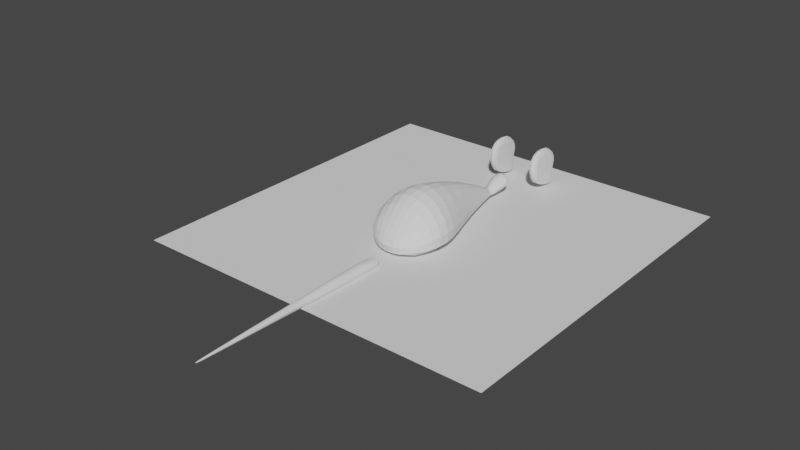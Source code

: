 # Source: rat.blend  (saved by Blender 3.5.10; exported with 4.5.12 LTS)
import bpy
from mathutils import Matrix  # noqa: F401  (used for matrix-valued properties, if any)

bpy.ops.wm.read_factory_settings(use_empty=True)
scene = bpy.context.scene
scene.name = 'Scene'

# ---- collections
col_collection = bpy.data.collections.new('Collection'); scene.collection.children.link(col_collection)

# ---- node groups
ng_auto_smooth = bpy.data.node_groups.new('Auto Smooth', 'GeometryNodeTree')
_s = ng_auto_smooth.interface.new_socket(name='Geometry', in_out='OUTPUT', socket_type='NodeSocketGeometry')
_s = ng_auto_smooth.interface.new_socket(name='Geometry', in_out='INPUT', socket_type='NodeSocketGeometry')
_s = ng_auto_smooth.interface.new_socket(name='Angle', in_out='INPUT', socket_type='NodeSocketFloat')
_s.subtype = 'ANGLE'
_s.min_value = 0.0
_s.max_value = 3.142
ng_auto_smooth.is_modifier = True
_N = ng_auto_smooth.nodes; _L = ng_auto_smooth.links
n0 = _N.new('NodeGroupOutput'); n0.name = 'Group Output'; n0.location = (480, -100)
n1 = _N.new('NodeGroupInput'); n1.name = 'Group Input'; n1.location = (-420, -300)
n2 = _N.new('NodeGroupInput'); n2.name = 'Group Input.001'; n2.location = (-60, -100)
n3 = _N.new('GeometryNodeSetShadeSmooth'); n3.name = 'Set Shade Smooth'; n3.location = (120, -100)
n3.domain = 'EDGE'
n4 = _N.new('GeometryNodeSetShadeSmooth'); n4.name = 'Set Shade Smooth.001'; n4.location = (300, -100)
n5 = _N.new('GeometryNodeInputMeshEdgeAngle'); n5.name = 'Edge Angle'; n5.location = (-420, -220)
n6 = _N.new('GeometryNodeInputEdgeSmooth'); n6.name = 'Is Edge Smooth'; n6.location = (-60, -160)
n7 = _N.new('GeometryNodeInputShadeSmooth'); n7.name = 'Is Face Smooth'; n7.location = (-240, -340)
n8 = _N.new('FunctionNodeBooleanMath'); n8.name = 'Boolean Math'; n8.location = (-60, -220)
n9 = _N.new('FunctionNodeCompare'); n9.name = 'Compare'; n9.location = (-240, -180)
n9.operation = 'LESS_EQUAL'
_L.new(n5.outputs[0], n9.inputs[0])
_L.new(n4.outputs[0], n0.inputs[0])
_L.new(n1.outputs[1], n9.inputs[1])
_L.new(n9.outputs[0], n8.inputs[0])
_L.new(n7.outputs[0], n8.inputs[1])
_L.new(n2.outputs[0], n3.inputs[0])
_L.new(n6.outputs[0], n3.inputs[1])
_L.new(n3.outputs[0], n4.inputs[0])
_L.new(n8.outputs[0], n3.inputs[2])
n0.is_active_output = True

# ---- world
world_world = bpy.data.worlds.new('World'); scene.world = world_world
world_world.use_nodes = True; world_world.node_tree.nodes.clear()
_N = world_world.node_tree.nodes; _L = world_world.node_tree.links
n0 = _N.new('ShaderNodeOutputWorld'); n0.name = 'World Output'; n0.location = (300, 300)
n1 = _N.new('ShaderNodeBackground'); n1.name = 'Background'; n1.location = (10, 300)
n1.inputs[0].default_value = (0.05088, 0.05088, 0.05088, 1.0)
_L.new(n1.outputs[0], n0.inputs[0])
n0.is_active_output = True
world_world.color = (0.05088, 0.05088, 0.05088)
world_world.use_sun_shadow = False
world_world.sun_shadow_jitter_overblur = 0.0

# ---- meshes
me_plane = bpy.data.meshes.new('Plane')
me_plane.from_pydata([(-0.5, -0.5, 0.0), (0.5, -0.5, 0.0), (-0.5, 0.5, 0.0), (0.5, 0.5, 0.0)], [], [(0, 1, 3, 2)])
_uv = me_plane.uv_layers.new(name='UVMap')
_uv.uv.foreach_set('vector', [0.0, 0.0, 1.0, 0.0, 1.0, 1.0, 0.0, 1.0])
me_plane.update()
me_cube_003 = bpy.data.meshes.new('Cube.003')
me_cube_003.from_pydata([(0.05512, 0.3366, 0.02651), (0.05512, 0.3279, 0.1013), (0.05512, 0.4168, 0.005515), (0.05512, 0.4254, 0.06701), (0.07223, 0.3366, 0.02651), (0.07223, 0.3279, 0.1013), (0.07223, 0.4168, 0.005515), (0.07223, 0.4254, 0.06701), (0.008053, 0.23, 0.03761), (0.01898, 0.28, 0.02914), (0.01189, 0.2799, 0.05073), (-3.395e-20, 0.2842, 0.02705), (3.734e-19, 0.2865, 0.05649), (-1.782e-18, 0.2081, 0.01624), (-6.11e-19, 0.2284, 0.04096), (0.02029, 0.2542, 0.02033), (0.01787, 0.258, 0.04702), (9.505e-19, 0.2559, 0.05665), (0.0, 0.2538, 0.01642), (0.02105, 0.2708, 0.02354), (0.0187, 0.272, 0.05162), (1.052e-18, 0.2704, 0.05972), (0.0, 0.2727, 0.0196), (0.01503, 0.2444, 0.04339), (3.734e-19, 0.2444, 0.04961), (0.0, 0.2352, 0.01667), (0.01274, 0.2093, 0.01766), (0.01684, 0.2839, 0.04163), (4.809e-19, 0.2115, 0.03678), (0.0, 0.2908, 0.0454), (0.02692, 0.256, 0.03455), (0.02655, 0.2716, 0.03846), (0.01211, 0.2123, 0.02534), (0.06872, -0.1748, 0.009387), (0.0685, -0.1731, 0.06246), (0.0, -0.2059, 0.00464), (0.0, -0.1968, 0.0547), (0.005625, 0.2121, 0.03247), (0.02492, -0.2045, 0.00464), (0.009733, 0.2089, 0.01662), (0.03149, -0.1935, 0.05725), (0.09374, -0.03026, 0.01879), (0.07645, -0.02285, 0.0798), (0.0, -0.01585, 0.1399), (0.0, -0.03502, -3.725e-09), (0.04198, -0.01596, 0.1255), (0.05097, -0.03118, -3.725e-09), (0.08681, -0.1349, 0.08072), (0.0, -0.1346, 0.1276), (0.0, -0.135, -3.725e-09), (0.03985, -0.1348, 0.1185), (0.04117, -0.1372, -3.725e-09), (0.1044, -0.1382, 0.01879), (0.04557, 0.08412, 0.01879), (0.04031, 0.09785, 0.05406), (0.0, 0.1173, 0.08788), (0.0, 0.08627, 0.003195), (0.02042, 0.1125, 0.08788), (0.02776, 0.08691, 0.007304), (0.1124, -0.08717, 0.01879), (0.09611, -0.08636, 0.08886), (0.0, -0.08594, 0.1454), (0.0, -0.08502, -3.725e-09), (0.04719, -0.08367, 0.1351), (0.05238, -0.08736, -3.725e-09), (0.0, -0.7974, 0.005698), (0.0, -0.7974, 0.0107), (0.0, -0.2391, -0.009668), (0.0, -0.2391, 0.02648), (0.002341, -0.7951, 0.006977), (0.002341, -0.7951, 0.00932), (0.01706, -0.2391, -0.002916), (0.01718, -0.2391, 0.01794), (0.01347, 0.2323, 0.01729), (0.05208, 0.3187, 0.05686), (0.05208, 0.4164, 0.04134), (0.07527, 0.4164, 0.04134), (0.07527, 0.3187, 0.05686), (0.05208, 0.3812, 0.008236), (0.05208, 0.3876, 0.1164), (0.07527, 0.3812, 0.008236), (0.07527, 0.3876, 0.1164), (0.07527, 0.3694, 0.06188), (0.05208, 0.3694, 0.06188), (0.05313, 0.3552, 0.01543), (0.07422, 0.3506, 0.1152), (0.07527, 0.342, 0.06097), (0.05313, 0.3506, 0.1152), (0.07422, 0.3552, 0.01543), (0.05208, 0.342, 0.06097), (0.05313, 0.4165, 0.09558), (0.07422, 0.4023, 0.004929), (0.05208, 0.3986, 0.05001), (0.05313, 0.4023, 0.004929), (0.07422, 0.4165, 0.09558), (0.07527, 0.3986, 0.05001), (0.05512, 0.4168, 0.005515), (0.07223, 0.4168, 0.005515), (0.07223, 0.3366, 0.02651), (0.05512, 0.3366, 0.02651), (0.05208, 0.3812, 0.008236), (0.07527, 0.3812, 0.008236), (0.05313, 0.3552, 0.01543), (0.07422, 0.3552, 0.01543), (0.07422, 0.4023, 0.004929), (0.05313, 0.4023, 0.004929), (0.05313, 0.3181, 0.0801), (0.05313, 0.4193, 0.05135), (0.07422, 0.4193, 0.05135), (0.07422, 0.3181, 0.0801), (0.07527, 0.3749, 0.08825), (0.05208, 0.3749, 0.08825), (0.05351, 0.3427, 0.08933), (0.07384, 0.3427, 0.08933), (0.07384, 0.4052, 0.07381), (0.05351, 0.4052, 0.07381), (0.05313, 0.325, 0.03957), (0.05313, 0.4133, 0.02268), (0.07422, 0.4133, 0.02268), (0.07422, 0.325, 0.03957), (0.05208, 0.3735, 0.03369), (0.07527, 0.3735, 0.03369), (0.05351, 0.3459, 0.03902), (0.07384, 0.3459, 0.03902), (0.07384, 0.3983, 0.02715), (0.05351, 0.3983, 0.02715), (0.0, -0.5182, -0.001525), (0.0, -0.5182, 0.01833), (0.008554, -0.5171, 0.002679), (0.008809, -0.5171, 0.01247), (0.0, -0.7974, 0.008405), (0.0, -0.2391, 0.008405), (0.01961, -0.2391, 0.00815), (0.002699, -0.7951, 0.0082), (0.01072, -0.5171, 0.008023), (0.008274, -0.2391, -0.008394), (0.008911, -0.2391, 0.02546), (0.001529, -0.7962, 0.00621), (0.001427, -0.7962, 0.01019), (0.004543, -0.5177, 0.01737), (0.004341, -0.5177, -0.00127), (0.001427, -0.7962, 0.008405), (0.01159, -0.2391, 0.008405)], [], [(115, 90, 3, 107), (107, 3, 7, 108), (113, 85, 5, 109), (109, 5, 1, 106), (84, 88, 4, 0), (85, 87, 1, 5), (29, 12, 10, 27), (32, 23, 8, 37), (25, 73, 39, 13), (23, 24, 14, 8), (37, 8, 14, 28), (20, 21, 17, 16), (22, 19, 15, 18), (31, 20, 16, 30), (27, 10, 20, 31), (11, 9, 19, 22), (10, 12, 21, 20), (16, 17, 24, 23), (18, 15, 73, 25), (30, 16, 23, 32), (15, 30, 32, 26), (9, 27, 31, 19), (19, 31, 30, 15), (11, 29, 27, 9), (52, 47, 34, 33), (51, 52, 33, 38), (50, 48, 36, 40), (38, 40, 36, 35), (33, 34, 40, 38), (47, 50, 40, 34), (49, 51, 38, 35), (56, 58, 46, 44), (54, 57, 45, 42), (57, 55, 43, 45), (58, 53, 41, 46), (53, 54, 42, 41), (62, 64, 51, 49), (60, 63, 50, 47), (63, 61, 48, 50), (64, 59, 52, 51), (59, 60, 47, 52), (26, 32, 54, 53), (39, 26, 53, 58), (37, 28, 55, 57), (32, 37, 57, 54), (13, 39, 58, 56), (41, 42, 60, 59), (46, 41, 59, 64), (45, 43, 61, 63), (42, 45, 63, 60), (44, 46, 64, 62), (142, 136, 72, 132), (134, 129, 70, 133), (141, 138, 66, 130), (140, 128, 69, 137), (139, 127, 66, 138), (39, 73, 15, 26), (119, 77, 74, 116), (123, 86, 77, 119), (117, 75, 76, 118), (125, 92, 75, 117), (122, 89, 83, 120), (124, 95, 82, 121), (94, 90, 79, 81), (93, 91, 80, 78), (114, 94, 81, 110), (112, 87, 79, 111), (106, 1, 87, 112), (116, 74, 89, 122), (121, 82, 86, 123), (81, 79, 87, 85), (78, 80, 88, 84), (110, 81, 85, 113), (108, 7, 94, 114), (2, 6, 91, 93), (7, 3, 90, 94), (118, 76, 95, 124), (120, 83, 92, 125), (111, 79, 90, 115), (78, 100, 105, 93), (6, 97, 104, 91), (80, 101, 103, 88), (0, 99, 102, 84), (91, 104, 101, 80), (84, 102, 100, 78), (93, 105, 96, 2), (2, 96, 97, 6), (88, 103, 98, 4), (4, 98, 99, 0), (83, 111, 115, 92), (76, 108, 114, 95), (82, 110, 113, 86), (74, 106, 112, 89), (89, 112, 111, 83), (95, 114, 110, 82), (77, 109, 106, 74), (86, 113, 109, 77), (75, 107, 108, 76), (92, 115, 107, 75), (100, 120, 125, 105), (97, 118, 124, 104), (101, 121, 123, 103), (99, 116, 122, 102), (104, 124, 121, 101), (102, 122, 120, 100), (105, 125, 117, 96), (96, 117, 118, 97), (103, 123, 119, 98), (98, 119, 116, 99), (136, 68, 127, 139), (135, 71, 128, 140), (132, 72, 129, 134), (71, 132, 134, 128), (137, 141, 130, 65), (128, 134, 133, 69), (135, 142, 132, 71), (67, 131, 142, 135), (69, 133, 141, 137), (67, 135, 140, 126), (72, 136, 139, 129), (129, 139, 138, 70), (126, 140, 137, 65), (133, 70, 138, 141), (131, 68, 136, 142)])
_k = {(32, 37): 1.0, (26, 32): 1.0, (28, 37): 1.0, (13, 39): 1.0, (26, 39): 1.0}
me_cube_003.attributes.new('crease_edge', 'FLOAT', 'EDGE').data.foreach_set('value', [_k.get((min(e.vertices), max(e.vertices)), 0.0) for e in me_cube_003.edges])
_uv = me_cube_003.uv_layers.new(name='UVMap')
_uv.uv.foreach_set('vector', [0.5625, 0.1875, 0.625, 0.1875, 0.625, 0.25, 0.5625, 0.25, 0.5625, 0.25, 0.625, 0.25, 0.625, 0.5, 0.5625, 0.5, 0.5625, 0.6875, 0.625, 0.6875, 0.625, 0.75, 0.5625, 0.75, 0.5625, 0.75, 0.625, 0.75, 0.625, 1.0, 0.5625, 1.0, 0.125, 0.6875, 0.375, 0.6875, 0.375, 0.75, 0.125, 0.75, 0.625, 0.6875, 0.875, 0.6875, 0.875, 0.75, 0.625, 0.75, 0.5, 0.375, 0.625, 0.375, 0.625, 0.5, 0.5, 0.5, 0.5, 0.6875, 0.625, 0.6875, 0.625, 0.75, 0.5, 0.75, 0.25, 0.6875, 0.3282, 0.6875, 0.375, 0.75, 0.25, 0.75, 0.625, 0.6875, 0.75, 0.6875, 0.75, 0.75, 0.625, 0.75, 0.5, 0.75, 0.625, 0.75, 0.625, 0.875, 0.5, 0.875, 0.625, 0.5625, 0.75, 0.5625, 0.75, 0.625, 0.625, 0.625, 0.25, 0.5625, 0.375, 0.5625, 0.375, 0.625, 0.25, 0.625, 0.5, 0.5625, 0.625, 0.5625, 0.625, 0.625, 0.5, 0.625, 0.5, 0.5, 0.625, 0.5, 0.625, 0.5625, 0.5, 0.5625, 0.25, 0.5, 0.375, 0.5, 0.375, 0.5625, 0.25, 0.5625, 0.625, 0.5, 0.75, 0.5, 0.75, 0.5625, 0.625, 0.5625, 0.625, 0.625, 0.75, 0.625, 0.75, 0.6875, 0.625, 0.6875, 0.25, 0.625, 0.375, 0.625, 0.3282, 0.6875, 0.25, 0.6875, 0.5, 0.625, 0.625, 0.625, 0.625, 0.6875, 0.5, 0.6875, 0.375, 0.625, 0.5, 0.625, 0.5, 0.6875, 0.375, 0.6875, 0.375, 0.5, 0.5, 0.5, 0.5, 0.5625, 0.375, 0.5625, 0.375, 0.5625, 0.5, 0.5625, 0.5, 0.625, 0.375, 0.625, 0.375, 0.375, 0.5, 0.375, 0.5, 0.5, 0.375, 0.5, 0.375, 0.6875, 0.625, 0.6875, 0.625, 0.75, 0.375, 0.75, 0.3125, 0.6875, 0.375, 0.6875, 0.375, 0.75, 0.3125, 0.75, 0.6875, 0.6875, 0.75, 0.6875, 0.75, 0.75, 0.6875, 0.75, 0.375, 0.8125, 0.625, 0.8125, 0.625, 0.875, 0.375, 0.875, 0.375, 0.75, 0.625, 0.75, 0.625, 0.8125, 0.375, 0.8125, 0.625, 0.6875, 0.6875, 0.6875, 0.6875, 0.75, 0.625, 0.75, 0.25, 0.6875, 0.3125, 0.6875, 0.3125, 0.75, 0.25, 0.75, 0.25, 0.5625, 0.3125, 0.5625, 0.3125, 0.625, 0.25, 0.625, 0.625, 0.5625, 0.6875, 0.5625, 0.6875, 0.625, 0.625, 0.625, 0.6875, 0.5625, 0.75, 0.5625, 0.75, 0.625, 0.6875, 0.625, 0.3125, 0.5625, 0.375, 0.5625, 0.375, 0.625, 0.3125, 0.625, 0.375, 0.5625, 0.625, 0.5625, 0.625, 0.625, 0.375, 0.625, 0.25, 0.6562, 0.3125, 0.6562, 0.3125, 0.6875, 0.25, 0.6875, 0.625, 0.6562, 0.6875, 0.6562, 0.6875, 0.6875, 0.625, 0.6875, 0.6875, 0.6562, 0.75, 0.6562, 0.75, 0.6875, 0.6875, 0.6875, 0.3125, 0.6562, 0.375, 0.6562, 0.375, 0.6875, 0.3125, 0.6875, 0.375, 0.6562, 0.625, 0.6562, 0.625, 0.6875, 0.375, 0.6875, 0.375, 0.5, 0.625, 0.5, 0.625, 0.5625, 0.375, 0.5625, 0.3125, 0.5, 0.375, 0.5, 0.375, 0.5625, 0.3125, 0.5625, 0.6875, 0.5, 0.75, 0.5, 0.75, 0.5625, 0.6875, 0.5625, 0.625, 0.5, 0.6875, 0.5, 0.6875, 0.5625, 0.625, 0.5625, 0.25, 0.5, 0.3125, 0.5, 0.3125, 0.5625, 0.25, 0.5625, 0.375, 0.625, 0.625, 0.625, 0.625, 0.6562, 0.375, 0.6562, 0.3125, 0.625, 0.375, 0.625, 0.375, 0.6562, 0.3125, 0.6562, 0.6875, 0.625, 0.75, 0.625, 0.75, 0.6562, 0.6875, 0.6562, 0.625, 0.625, 0.6875, 0.625, 0.6875, 0.6562, 0.625, 0.6562, 0.25, 0.625, 0.3125, 0.625, 0.3125, 0.6562, 0.25, 0.6562, 0.5, 0.375, 0.625, 0.375, 0.625, 0.5, 0.5, 0.5, 0.5, 0.625, 0.625, 0.625, 0.625, 0.75, 0.5, 0.75, 0.5, 0.875, 0.625, 0.875, 0.625, 1.0, 0.5, 1.0, 0.25, 0.625, 0.375, 0.625, 0.375, 0.75, 0.25, 0.75, 0.75, 0.625, 0.875, 0.625, 0.875, 0.75, 0.75, 0.75, 0.375, 0.75, 0.3282, 0.6875, 0.375, 0.625, 0.375, 0.6875, 0.4375, 0.75, 0.5, 0.75, 0.5, 1.0, 0.4375, 1.0, 0.4375, 0.6875, 0.5, 0.6875, 0.5, 0.75, 0.4375, 0.75, 0.4375, 0.25, 0.5, 0.25, 0.5, 0.5, 0.4375, 0.5, 0.4375, 0.1875, 0.5, 0.1875, 0.5, 0.25, 0.4375, 0.25, 0.4375, 0.0625, 0.5, 0.0625, 0.5, 0.125, 0.4375, 0.125, 0.4375, 0.5625, 0.5, 0.5625, 0.5, 0.625, 0.4375, 0.625, 0.625, 0.5625, 0.875, 0.5625, 0.875, 0.625, 0.625, 0.625, 0.125, 0.5625, 0.375, 0.5625, 0.375, 0.625, 0.125, 0.625, 0.5625, 0.5625, 0.625, 0.5625, 0.625, 0.625, 0.5625, 0.625, 0.5625, 0.0625, 0.625, 0.0625, 0.625, 0.125, 0.5625, 0.125, 0.5625, 0.0, 0.625, 0.0, 0.625, 0.0625, 0.5625, 0.0625, 0.4375, 0.0, 0.5, 0.0, 0.5, 0.0625, 0.4375, 0.0625, 0.4375, 0.625, 0.5, 0.625, 0.5, 0.6875, 0.4375, 0.6875, 0.625, 0.625, 0.875, 0.625, 0.875, 0.6875, 0.625, 0.6875, 0.125, 0.625, 0.375, 0.625, 0.375, 0.6875, 0.125, 0.6875, 0.5625, 0.625, 0.625, 0.625, 0.625, 0.6875, 0.5625, 0.6875, 0.5625, 0.5, 0.625, 0.5, 0.625, 0.5625, 0.5625, 0.5625, 0.125, 0.5, 0.375, 0.5, 0.375, 0.5625, 0.125, 0.5625, 0.625, 0.5, 0.875, 0.5, 0.875, 0.5625, 0.625, 0.5625, 0.4375, 0.5, 0.5, 0.5, 0.5, 0.5625, 0.4375, 0.5625, 0.4375, 0.125, 0.5, 0.125, 0.5, 0.1875, 0.4375, 0.1875, 0.5625, 0.125, 0.625, 0.125, 0.625, 0.1875, 0.5625, 0.1875, 0.375, 0.125, 0.375, 0.125, 0.375, 0.1875, 0.375, 0.1875, 0.375, 0.5, 0.375, 0.5, 0.375, 0.5625, 0.375, 0.5625, 0.375, 0.625, 0.375, 0.625, 0.375, 0.6875, 0.375, 0.6875, 0.375, 0.0, 0.375, 0.0, 0.375, 0.0625, 0.375, 0.0625, 0.375, 0.5625, 0.375, 0.5625, 0.375, 0.625, 0.375, 0.625, 0.375, 0.0625, 0.375, 0.0625, 0.375, 0.125, 0.375, 0.125, 0.375, 0.1875, 0.375, 0.1875, 0.375, 0.25, 0.375, 0.25, 0.375, 0.25, 0.375, 0.25, 0.375, 0.5, 0.375, 0.5, 0.375, 0.6875, 0.375, 0.6875, 0.375, 0.75, 0.375, 0.75, 0.375, 0.75, 0.375, 0.75, 0.375, 1.0, 0.375, 1.0, 0.5, 0.125, 0.5625, 0.125, 0.5625, 0.1875, 0.5, 0.1875, 0.5, 0.5, 0.5625, 0.5, 0.5625, 0.5625, 0.5, 0.5625, 0.5, 0.625, 0.5625, 0.625, 0.5625, 0.6875, 0.5, 0.6875, 0.5, 0.0, 0.5625, 0.0, 0.5625, 0.0625, 0.5, 0.0625, 0.5, 0.0625, 0.5625, 0.0625, 0.5625, 0.125, 0.5, 0.125, 0.5, 0.5625, 0.5625, 0.5625, 0.5625, 0.625, 0.5, 0.625, 0.5, 0.75, 0.5625, 0.75, 0.5625, 1.0, 0.5, 1.0, 0.5, 0.6875, 0.5625, 0.6875, 0.5625, 0.75, 0.5, 0.75, 0.5, 0.25, 0.5625, 0.25, 0.5625, 0.5, 0.5, 0.5, 0.5, 0.1875, 0.5625, 0.1875, 0.5625, 0.25, 0.5, 0.25, 0.375, 0.125, 0.4375, 0.125, 0.4375, 0.1875, 0.375, 0.1875, 0.375, 0.5, 0.4375, 0.5, 0.4375, 0.5625, 0.375, 0.5625, 0.375, 0.625, 0.4375, 0.625, 0.4375, 0.6875, 0.375, 0.6875, 0.375, 0.0, 0.4375, 0.0, 0.4375, 0.0625, 0.375, 0.0625, 0.375, 0.5625, 0.4375, 0.5625, 0.4375, 0.625, 0.375, 0.625, 0.375, 0.0625, 0.4375, 0.0625, 0.4375, 0.125, 0.375, 0.125, 0.375, 0.1875, 0.4375, 0.1875, 0.4375, 0.25, 0.375, 0.25, 0.375, 0.25, 0.4375, 0.25, 0.4375, 0.5, 0.375, 0.5, 0.375, 0.6875, 0.4375, 0.6875, 0.4375, 0.75, 0.375, 0.75, 0.375, 0.75, 0.4375, 0.75, 0.4375, 1.0, 0.375, 1.0, 0.75, 0.5, 0.875, 0.5, 0.875, 0.625, 0.75, 0.625, 0.25, 0.5, 0.375, 0.5, 0.375, 0.625, 0.25, 0.625, 0.5, 0.5, 0.625, 0.5, 0.625, 0.625, 0.5, 0.625, 0.375, 0.5, 0.5, 0.5, 0.5, 0.625, 0.375, 0.625, 0.375, 0.875, 0.5, 0.875, 0.5, 1.0, 0.375, 1.0, 0.375, 0.625, 0.5, 0.625, 0.5, 0.75, 0.375, 0.75, 0.375, 0.375, 0.5, 0.375, 0.5, 0.5, 0.375, 0.5, 0.375, 0.25, 0.5, 0.25, 0.5, 0.375, 0.375, 0.375, 0.375, 0.75, 0.5, 0.75, 0.5, 0.875, 0.375, 0.875, 0.125, 0.5, 0.25, 0.5, 0.25, 0.625, 0.125, 0.625, 0.625, 0.5, 0.75, 0.5, 0.75, 0.625, 0.625, 0.625, 0.625, 0.625, 0.75, 0.625, 0.75, 0.75, 0.625, 0.75, 0.125, 0.625, 0.25, 0.625, 0.25, 0.75, 0.125, 0.75, 0.5, 0.75, 0.625, 0.75, 0.625, 0.875, 0.5, 0.875, 0.5, 0.25, 0.625, 0.25, 0.625, 0.375, 0.5, 0.375])
me_cube_003.update()

# ---- objects
ob_plane = bpy.data.objects.new('Plane', me_plane)
ob_rat = bpy.data.objects.new('rat', me_cube_003)

# ---- transforms, parenting, visibility, modifiers, constraints
ob_plane.location = (0.0, 0.0, 0.0)
ob_rat.location = (0.0, 0.0, 0.0)
_m = ob_rat.modifiers.new('Mirror', 'MIRROR')
_m = ob_rat.modifiers.new('Subdivision', 'SUBSURF')
_m.render_levels = 1
_m = ob_rat.modifiers.new('Auto Smooth', 'NODES')
_m.node_group = ng_auto_smooth
_gi = [s.identifier for s in ng_auto_smooth.interface.items_tree if s.item_type == 'SOCKET' and s.in_out == 'INPUT']
_m[_gi[1]] = 0.5236  # Angle

# ---- collection membership
col_collection.objects.link(ob_plane)
col_collection.objects.link(ob_rat)

# ---- scene / render settings (as saved in the file)
scene.frame_start = 1; scene.frame_end = 250; scene.frame_set(1)
scene.render.engine = 'BLENDER_EEVEE_NEXT'
scene.cycles.sampling_pattern = 'TABULATED_SOBOL'
scene.view_settings.view_transform = 'Filmic'
bpy.context.view_layer.update()

# ---- added for rendering (the .blend has no active camera and no usable light): camera, sun
cam_auto = bpy.data.cameras.new('AutoCamera')
cam_auto.lens = 50.0
cam_auto.sensor_width = 36.0
cam_auto.clip_end = 1000.0
ob_auto_camera = bpy.data.objects.new('AutoCamera', cam_auto)
scene.collection.objects.link(ob_auto_camera)
ob_auto_camera.location = (1.52234, -1.9755, 1.28573)
ob_auto_camera.rotation_euler = (1.09748, -7.21219e-08, 0.694738)
scene.camera = ob_auto_camera
light_auto_sun = bpy.data.lights.new('AutoSun', 'SUN')
light_auto_sun.energy = 3.0
light_auto_sun.angle = 0.0523599
ob_auto_sun = bpy.data.objects.new('AutoSun', light_auto_sun)
scene.collection.objects.link(ob_auto_sun)
ob_auto_sun.rotation_euler = (0.872665, 0.174533, 0.523599)
bpy.context.view_layer.update()
